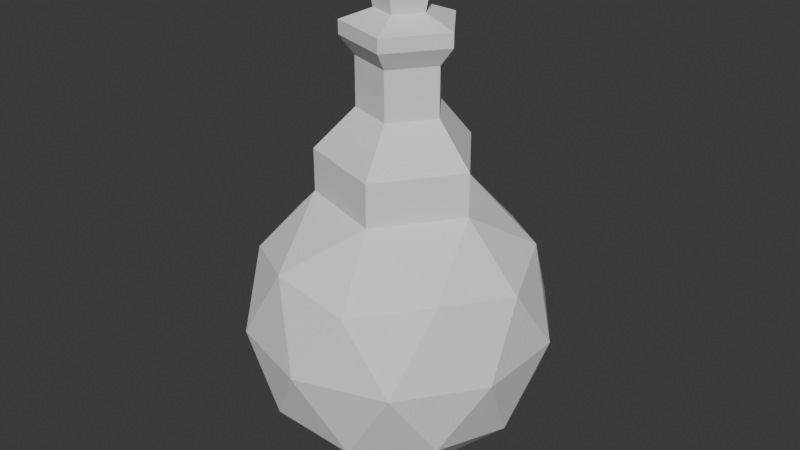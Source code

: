 # Source: POTION.blend  (saved by Blender 4.2.66; exported with 4.5.12 LTS)
import bpy
from mathutils import Matrix  # noqa: F401  (used for matrix-valued properties, if any)

bpy.ops.wm.read_factory_settings(use_empty=True)
scene = bpy.context.scene
scene.name = 'Scene'

# ---- collections
col_potion1 = bpy.data.collections.new('Potion1'); scene.collection.children.link(col_potion1)

# ---- world
world_world = bpy.data.worlds.new('World'); scene.world = world_world
world_world.use_nodes = True; world_world.node_tree.nodes.clear()
_N = world_world.node_tree.nodes; _L = world_world.node_tree.links
n0 = _N.new('ShaderNodeOutputWorld'); n0.name = 'World Output'; n0.location = (300, 300)
n1 = _N.new('ShaderNodeBackground'); n1.name = 'Background'; n1.location = (10, 300)
n1.inputs[0].default_value = (0.05088, 0.05088, 0.05088, 1.0)
_L.new(n1.outputs[0], n0.inputs[0])
n0.is_active_output = True
world_world.color = (0.05088, 0.05088, 0.05088)
world_world.sun_shadow_jitter_overblur = 0.0

# ---- meshes
me_icosphere_001 = bpy.data.meshes.new('Icosphere.001')
me_icosphere_001.from_pydata([(0.0, 0.0, -1.43), (1.035, -0.7518, -0.6395), (-0.3952, -1.216, -0.6395), (-1.279, 0.0, -0.6395), (-0.2276, 1.238, -0.7125), (1.035, 0.7518, -0.6395), (0.3952, -1.216, 0.6395), (-1.035, -0.7518, 0.6395), (-1.035, 0.7518, 0.6395), (0.3952, 1.216, 0.6395), (1.279, 0.0, 0.6395), (-0.2323, -0.715, -1.216), (0.6082, -0.4419, -1.216), (0.3759, -1.157, -0.7518), (1.216, 0.0, -0.7518), (0.6082, 0.4419, -1.216), (-0.7518, 0.0, -1.216), (-0.9841, -0.715, -0.7518), (-0.2323, 0.715, -1.216), (-0.9841, 0.715, -0.7518), (0.3759, 1.157, -0.7518), (1.36, -0.4419, 0.0), (1.36, 0.4419, 0.0), (0.0, -1.43, 0.0), (0.8405, -1.157, 0.0), (-1.36, -0.4419, 0.0), (-0.8405, -1.157, 0.0), (-0.8405, 1.157, 0.0), (-1.36, 0.4419, 0.0), (0.8405, 1.157, 0.0), (0.0, 1.43, 0.0), (0.9841, -0.715, 0.7518), (-0.3759, -1.157, 0.7518), (-1.216, 0.0, 0.7518), (-0.3759, 1.157, 0.7518), (0.9841, 0.715, 0.7518), (0.2323, -0.715, 1.216), (0.7518, 0.0, 1.216), (-0.6082, -0.4419, 1.216), (-0.6082, 0.4419, 1.216), (0.2323, 0.715, 1.216), (0.2323, -0.715, 1.216), (0.7518, 0.0, 1.216), (-0.6082, -0.4419, 1.216), (-0.6082, 0.4419, 1.216), (0.2323, 0.715, 1.216), (0.05831, -0.1795, 2.866), (0.2262, 0.05159, 2.866), (0.02218, -0.6467, 1.216), (-0.188, -0.5784, 1.216), (-0.3981, -0.5102, 1.216), (-0.6082, -0.2209, 1.216), (-0.6082, 0.0, 1.216), (-0.6082, 0.2209, 1.216), (-0.3981, 0.5102, 1.216), (-0.188, 0.5784, 1.216), (0.02218, 0.6467, 1.216), (0.6219, 0.1787, 1.216), (0.4921, 0.3575, 1.216), (0.3622, 0.5362, 1.216), (0.3622, -0.5362, 1.216), (0.4921, -0.3575, 1.216), (0.6219, -0.1787, 1.216), (0.2323, -0.715, 1.621), (0.1072, -0.3298, 1.998), (0.1072, -0.3298, 2.214), (0.7518, 0.0, 1.621), (0.3843, 0.05159, 1.998), (0.3843, 0.05159, 2.214), (-0.6082, -0.4419, 1.621), (-0.3412, -0.1841, 1.998), (-0.3412, -0.1841, 2.214), (-0.6082, 0.4419, 1.621), (-0.3412, 0.2873, 1.998), (-0.3412, 0.2873, 2.214), (0.2323, 0.715, 1.621), (0.1072, 0.433, 1.998), (0.1072, 0.433, 2.214), (-0.2133, -0.09121, 2.866), (-0.2133, 0.1944, 2.866), (0.05831, 0.2826, 2.866), (0.1482, 0.5592, 2.758), (-0.4485, 0.3653, 2.758), (-0.4485, -0.2621, 2.758), (0.517, 0.05159, 2.758), (0.1482, -0.456, 2.758), (0.1482, -0.456, 2.628), (0.517, 0.05159, 2.628), (-0.4485, -0.2621, 2.628), (-0.4485, 0.3653, 2.628), (0.1482, 0.5592, 2.628), (0.1072, 0.433, 2.454), (-0.3412, 0.2873, 2.454), (-0.3412, -0.1841, 2.454), (0.3843, 0.05159, 2.454), (0.1072, -0.3298, 2.454)], [(50, 43), (41, 48), (48, 49), (49, 50)], [(0, 12, 11), (1, 12, 14), (0, 11, 16), (0, 16, 18), (0, 18, 15), (1, 14, 21), (2, 13, 23), (3, 17, 25), (4, 19, 27), (5, 20, 29), (1, 21, 24), (2, 23, 26), (3, 25, 28), (4, 27, 30), (5, 29, 22), (6, 31, 36), (7, 32, 38), (8, 33, 39), (9, 34, 40), (10, 35, 37), (37, 35, 40), (35, 9, 40), (40, 34, 39), (34, 8, 39), (39, 33, 38), (33, 7, 38), (38, 32, 36), (32, 6, 36), (36, 31, 37), (31, 10, 37), (22, 35, 10), (22, 29, 35), (29, 9, 35), (30, 34, 9), (30, 27, 34), (27, 8, 34), (28, 33, 8), (28, 25, 33), (25, 7, 33), (26, 32, 7), (26, 23, 32), (23, 6, 32), (24, 31, 6), (24, 21, 31), (21, 10, 31), (29, 30, 9), (29, 20, 30), (20, 4, 30), (27, 28, 8), (27, 19, 28), (19, 3, 28), (25, 26, 7), (25, 17, 26), (17, 2, 26), (23, 24, 6), (23, 13, 24), (13, 1, 24), (21, 22, 10), (21, 14, 22), (14, 5, 22), (15, 20, 5), (15, 18, 20), (18, 4, 20), (18, 19, 4), (18, 16, 19), (16, 3, 19), (16, 17, 3), (16, 11, 17), (11, 2, 17), (14, 15, 5), (14, 12, 15), (12, 0, 15), (11, 13, 2), (11, 12, 13), (12, 1, 13), (44, 39, 38, 43, 51, 52, 53), (45, 40, 39, 44, 54, 55, 56), (45, 59, 58, 57, 42, 37, 40), (37, 42, 62, 61, 60, 41, 36), (68, 77, 91, 94), (38, 36, 41, 63, 69, 43), (64, 70, 69, 63), (42, 66, 63, 41, 60, 61, 62), (45, 75, 66, 42, 57, 58, 59), (45, 56, 55, 54, 44, 72, 75), (44, 53, 52, 51, 43, 69, 72), (70, 73, 72, 69), (73, 76, 75, 72), (67, 66, 75, 76), (64, 63, 66, 67), (65, 71, 70, 64), (65, 64, 67, 68), (68, 67, 76, 77), (74, 77, 76, 73), (71, 74, 73, 70), (65, 68, 94, 95), (71, 65, 95, 93), (91, 92, 89, 90), (74, 71, 93, 92), (77, 74, 92, 91), (92, 93, 88, 89), (95, 94, 87, 86), (94, 91, 90, 87), (93, 95, 86, 88), (89, 88, 83, 82), (88, 86, 85, 83), (86, 87, 84, 85), (90, 89, 82, 81), (87, 90, 81, 84), (81, 82, 79, 80), (83, 85, 46, 78), (84, 81, 80, 47), (85, 84, 47, 46), (82, 83, 78, 79)])
_uv = me_icosphere_001.uv_layers.new(name='UVMap')
_uv.uv.foreach_set('vector', [0.1818, 0.0, 0.2273, 0.07873, 0.1364, 0.07873, 0.2727, 0.1575, 0.3182, 0.07873, 0.3636, 0.1575, 0.9091, 0.0, 0.9545, 0.07873, 0.8636, 0.07873, 0.7273, 0.0, 0.7727, 0.07873, 0.6818, 0.07873, 0.5455, 0.0, 0.5909, 0.07873, 0.5, 0.07873, 0.2727, 0.1575, 0.3636, 0.1575, 0.3182, 0.2362, 0.09091, 0.1575, 0.1818, 0.1575, 0.1364, 0.2362, 0.8182, 0.1575, 0.9091, 0.1575, 0.8636, 0.2362, 0.6364, 0.1575, 0.7273, 0.1575, 0.6818, 0.2362, 0.4545, 0.1575, 0.5455, 0.1575, 0.5, 0.2362, 0.2727, 0.1575, 0.3182, 0.2362, 0.2273, 0.2362, 0.09091, 0.1575, 0.1364, 0.2362, 0.04546, 0.2362, 0.8182, 0.1575, 0.8636, 0.2362, 0.7727, 0.2362, 0.6364, 0.1575, 0.6818, 0.2362, 0.5909, 0.2362, 0.4545, 0.1575, 0.5, 0.2362, 0.4091, 0.2362, 0.1818, 0.3149, 0.2727, 0.3149, 0.2273, 0.3937, 0.0, 0.3149, 0.09091, 0.3149, 0.04546, 0.3937, 0.7273, 0.3149, 0.8182, 0.3149, 0.7727, 0.3937, 0.5455, 0.3149, 0.6364, 0.3149, 0.5909, 0.3937, 0.3636, 0.3149, 0.4545, 0.3149, 0.4091, 0.3937, 0.4091, 0.3937, 0.4545, 0.3149, 0.5, 0.3937, 0.4545, 0.3149, 0.5455, 0.3149, 0.5, 0.3937, 0.5909, 0.3937, 0.6364, 0.3149, 0.6818, 0.3937, 0.6364, 0.3149, 0.7273, 0.3149, 0.6818, 0.3937, 0.7727, 0.3937, 0.8182, 0.3149, 0.8636, 0.3937, 0.8182, 0.3149, 0.9091, 0.3149, 0.8636, 0.3937, 0.04546, 0.3937, 0.09091, 0.3149, 0.1364, 0.3937, 0.09091, 0.3149, 0.1818, 0.3149, 0.1364, 0.3937, 0.2273, 0.3937, 0.2727, 0.3149, 0.3182, 0.3937, 0.2727, 0.3149, 0.3636, 0.3149, 0.3182, 0.3937, 0.4091, 0.2362, 0.4545, 0.3149, 0.3636, 0.3149, 0.4091, 0.2362, 0.5, 0.2362, 0.4545, 0.3149, 0.5, 0.2362, 0.5455, 0.3149, 0.4545, 0.3149, 0.5909, 0.2362, 0.6364, 0.3149, 0.5455, 0.3149, 0.5909, 0.2362, 0.6818, 0.2362, 0.6364, 0.3149, 0.6818, 0.2362, 0.7273, 0.3149, 0.6364, 0.3149, 0.7727, 0.2362, 0.8182, 0.3149, 0.7273, 0.3149, 0.7727, 0.2362, 0.8636, 0.2362, 0.8182, 0.3149, 0.8636, 0.2362, 0.9091, 0.3149, 0.8182, 0.3149, 0.04546, 0.2362, 0.09091, 0.3149, 0.0, 0.3149, 0.04546, 0.2362, 0.1364, 0.2362, 0.09091, 0.3149, 0.1364, 0.2362, 0.1818, 0.3149, 0.09091, 0.3149, 0.2273, 0.2362, 0.2727, 0.3149, 0.1818, 0.3149, 0.2273, 0.2362, 0.3182, 0.2362, 0.2727, 0.3149, 0.3182, 0.2362, 0.3636, 0.3149, 0.2727, 0.3149, 0.5, 0.2362, 0.5909, 0.2362, 0.5455, 0.3149, 0.5, 0.2362, 0.5455, 0.1575, 0.5909, 0.2362, 0.5455, 0.1575, 0.6364, 0.1575, 0.5909, 0.2362, 0.6818, 0.2362, 0.7727, 0.2362, 0.7273, 0.3149, 0.6818, 0.2362, 0.7273, 0.1575, 0.7727, 0.2362, 0.7273, 0.1575, 0.8182, 0.1575, 0.7727, 0.2362, 0.8636, 0.2362, 0.9545, 0.2362, 0.9091, 0.3149, 0.8636, 0.2362, 0.9091, 0.1575, 0.9545, 0.2362, 0.9091, 0.1575, 1.0, 0.1575, 0.9545, 0.2362, 0.1364, 0.2362, 0.2273, 0.2362, 0.1818, 0.3149, 0.1364, 0.2362, 0.1818, 0.1575, 0.2273, 0.2362, 0.1818, 0.1575, 0.2727, 0.1575, 0.2273, 0.2362, 0.3182, 0.2362, 0.4091, 0.2362, 0.3636, 0.3149, 0.3182, 0.2362, 0.3636, 0.1575, 0.4091, 0.2362, 0.3636, 0.1575, 0.4545, 0.1575, 0.4091, 0.2362, 0.5, 0.07873, 0.5455, 0.1575, 0.4545, 0.1575, 0.5, 0.07873, 0.5909, 0.07873, 0.5455, 0.1575, 0.5909, 0.07873, 0.6364, 0.1575, 0.5455, 0.1575, 0.6818, 0.07873, 0.7273, 0.1575, 0.6364, 0.1575, 0.6818, 0.07873, 0.7727, 0.07873, 0.7273, 0.1575, 0.7727, 0.07873, 0.8182, 0.1575, 0.7273, 0.1575, 0.8636, 0.07873, 0.9091, 0.1575, 0.8182, 0.1575, 0.8636, 0.07873, 0.9545, 0.07873, 0.9091, 0.1575, 0.9545, 0.07873, 1.0, 0.1575, 0.9091, 0.1575, 0.3636, 0.1575, 0.4091, 0.07873, 0.4545, 0.1575, 0.3636, 0.1575, 0.3182, 0.07873, 0.4091, 0.07873, 0.3182, 0.07873, 0.3636, 0.0, 0.4091, 0.07873, 0.1364, 0.07873, 0.1818, 0.1575, 0.09091, 0.1575, 0.1364, 0.07873, 0.2273, 0.07873, 0.1818, 0.1575, 0.2273, 0.07873, 0.2727, 0.1575, 0.1818, 0.1575, 0.0, 0.0, 0.7727, 0.3937, 0.8636, 0.3937, 0.0, 0.0, 0.0, 0.0, 0.0, 0.0, 0.0, 0.0, 0.0, 0.0, 0.5909, 0.3937, 0.7727, 0.3937, 0.0, 0.0, 0.0, 0.0, 0.0, 0.0, 0.0, 0.0, 0.0, 0.0, 0.0, 0.0, 0.0, 0.0, 0.0, 0.0, 0.0, 0.0, 0.4091, 0.3937, 0.5909, 0.3937, 0.4091, 0.3937, 0.0, 0.0, 0.0, 0.0, 0.0, 0.0, 0.0, 0.0, 0.0, 0.0, 0.2273, 0.3937, 0.0, 0.0, 0.0, 0.0, 0.0, 0.0, 0.0, 0.0, 0.8636, 0.3937, 0.2273, 0.3937, 0.0, 0.0, 0.0, 0.0, 0.0, 0.0, 0.0, 0.0, 0.0, 0.0, 0.0, 0.0, 0.0, 0.0, 0.0, 0.0, 0.0, 0.0, 0.0, 0.0, 0.0, 0.0, 0.0, 0.0, 0.0, 0.0, 0.0, 0.0, 0.0, 0.0, 0.0, 0.0, 0.0, 0.0, 0.0, 0.0, 0.0, 0.0, 0.0, 0.0, 0.0, 0.0, 0.0, 0.0, 0.0, 0.0, 0.0, 0.0, 0.0, 0.0, 0.0, 0.0, 0.0, 0.0, 0.0, 0.0, 0.0, 0.0, 0.0, 0.0, 0.0, 0.0, 0.0, 0.0, 0.0, 0.0, 0.0, 0.0, 0.0, 0.0, 0.0, 0.0, 0.0, 0.0, 0.0, 0.0, 0.0, 0.0, 0.0, 0.0, 0.0, 0.0, 0.0, 0.0, 0.0, 0.0, 0.0, 0.0, 0.0, 0.0, 0.0, 0.0, 0.0, 0.0, 0.0, 0.0, 0.0, 0.0, 0.0, 0.0, 0.0, 0.0, 0.0, 0.0, 0.0, 0.0, 0.0, 0.0, 0.0, 0.0, 0.0, 0.0, 0.0, 0.0, 0.0, 0.0, 0.0, 0.0, 0.0, 0.0, 0.0, 0.0, 0.0, 0.0, 0.0, 0.0, 0.0, 0.0, 0.0, 0.0, 0.0, 0.0, 0.0, 0.0, 0.0, 0.0, 0.0, 0.0, 0.0, 0.0, 0.0, 0.0, 0.0, 0.0, 0.0, 0.0, 0.0, 0.0, 0.0, 0.0, 0.0, 0.0, 0.0, 0.0, 0.0, 0.0, 0.0, 0.0, 0.0, 0.0, 0.0, 0.0, 0.0, 0.0, 0.0, 0.0, 0.0, 0.0, 0.0, 0.0, 0.0, 0.0, 0.0, 0.0, 0.0, 0.0, 0.0, 0.0, 0.0, 0.0, 0.0, 0.0, 0.0, 0.0, 0.0, 0.0, 0.0, 0.0, 0.0, 0.0, 0.0, 0.0, 0.0, 0.0, 0.0, 0.0, 0.0, 0.0, 0.0, 0.0, 0.0, 0.0, 0.0, 0.0, 0.0, 0.0, 0.0, 0.0, 0.0, 0.0, 0.0, 0.0, 0.0, 0.0, 0.0, 0.0, 0.0, 0.0, 0.0, 0.0, 0.0, 0.0, 0.0, 0.0, 0.0, 0.0, 0.0, 0.0, 0.0, 0.0, 0.0, 0.0, 0.0, 0.0, 0.0, 0.0, 0.0, 0.0, 0.0, 0.0, 0.0, 0.0, 0.0, 0.0, 0.0, 0.0, 0.0, 0.0, 0.0, 0.0, 0.0, 0.0, 0.0, 0.0, 0.0, 0.0, 0.0, 0.0, 0.0, 0.0, 0.0, 0.0, 0.0, 0.0, 0.0, 0.0, 0.0, 0.0, 0.0, 0.0, 0.0, 0.0, 0.0, 0.0, 0.0, 0.0, 0.0, 0.0, 0.0, 0.0, 0.0, 0.0, 0.0, 0.0, 0.0, 0.0, 0.0, 0.0, 0.0, 0.0, 0.0, 0.0, 0.0, 0.0, 0.0, 0.0])
me_icosphere_001.update()
me_icosphere_003 = bpy.data.meshes.new('Icosphere.003')
me_icosphere_003.from_pydata([(0.0, 0.0, -1.43), (1.035, -0.7518, -0.6395), (-0.3952, -1.216, -0.6395), (-1.279, 0.0, -0.6395), (-0.2276, 1.238, -0.7125), (1.035, 0.7518, -0.6395), (0.3952, -1.216, 0.6395), (-1.035, -0.7518, 0.6395), (-1.035, 0.7518, 0.6395), (0.3952, 1.216, 0.6395), (1.279, 0.0, 0.6395), (-0.2323, -0.715, -1.216), (0.6082, -0.4419, -1.216), (0.3759, -1.157, -0.7518), (1.216, 0.0, -0.7518), (0.6082, 0.4419, -1.216), (-0.7518, 0.0, -1.216), (-0.9841, -0.715, -0.7518), (-0.2323, 0.715, -1.216), (-0.9841, 0.715, -0.7518), (0.3759, 1.157, -0.7518), (1.36, -0.4419, 0.0), (1.36, 0.4419, 0.0), (0.0, -1.43, 0.0), (0.8405, -1.157, 0.0), (-1.36, -0.4419, 0.0), (-0.8405, -1.157, 0.0), (-0.8405, 1.157, 0.0), (-1.36, 0.4419, 0.0), (0.8405, 1.157, 0.0), (0.0, 1.43, 0.0), (0.9841, -0.715, 0.7518), (-0.3759, -1.157, 0.7518), (-1.216, 0.0, 0.7518), (-0.3759, 1.157, 0.7518), (0.9841, 0.715, 0.7518), (0.2323, -0.715, 1.216), (0.7518, 0.0, 1.216), (-0.6082, -0.4419, 1.216), (-0.6082, 0.4419, 1.216), (0.2323, 0.715, 1.216), (0.2323, -0.715, 1.216), (0.7518, 0.0, 1.216), (-0.6082, -0.4419, 1.216), (-0.6082, 0.4419, 1.216), (0.2323, 0.715, 1.216), (0.02218, -0.6467, 1.216), (-0.188, -0.5784, 1.216), (-0.3981, -0.5102, 1.216), (-0.6082, -0.2209, 1.216), (-0.6082, 0.0, 1.216), (-0.6082, 0.2209, 1.216), (-0.3981, 0.5102, 1.216), (-0.188, 0.5784, 1.216), (0.02218, 0.6467, 1.216), (0.6219, 0.1787, 1.216), (0.4921, 0.3575, 1.216), (0.3622, 0.5362, 1.216), (0.3622, -0.5362, 1.216), (0.4921, -0.3575, 1.216), (0.6219, -0.1787, 1.216), (0.2323, -0.715, 1.621), (0.1072, -0.3298, 1.998), (0.1072, -0.3298, 2.214), (0.7518, 0.0, 1.621), (0.3843, 0.05159, 1.998), (0.3843, 0.05159, 2.214), (-0.6082, -0.4419, 1.621), (-0.3412, -0.1841, 1.998), (-0.3412, -0.1841, 2.214), (-0.6082, 0.4419, 1.621), (-0.3412, 0.2873, 1.998), (-0.3412, 0.2873, 2.214), (0.2323, 0.715, 1.621), (0.1072, 0.433, 1.998), (0.1072, 0.433, 2.214), (0.1482, 0.5592, 3.232), (-0.4485, 0.3653, 3.232), (-0.4485, -0.2621, 3.232), (0.517, 0.05159, 3.232), (0.1482, -0.456, 3.232), (0.1482, -0.456, 3.102), (0.517, 0.05159, 3.102), (-0.4485, -0.2621, 3.102), (-0.4485, 0.3653, 3.102), (0.1482, 0.5592, 3.102), (0.1072, 0.433, 2.927), (-0.3412, 0.2873, 2.927), (-0.3412, -0.1841, 2.927), (0.3843, 0.05159, 2.927), (0.1072, -0.3298, 2.927), (0.0734, 0.3825, 3.343), (-0.335, 0.2498, 3.343), (-0.335, -0.1796, 3.343), (0.3258, 0.03509, 3.343), (0.0734, -0.3123, 3.343), (-0.335, -0.1796, 3.254)], [(48, 43), (41, 46), (46, 47), (47, 48)], [(0, 12, 11), (1, 12, 14), (0, 11, 16), (0, 16, 18), (0, 18, 15), (1, 14, 21), (2, 13, 23), (3, 17, 25), (4, 19, 27), (5, 20, 29), (1, 21, 24), (2, 23, 26), (3, 25, 28), (4, 27, 30), (5, 29, 22), (6, 31, 36), (7, 32, 38), (8, 33, 39), (9, 34, 40), (10, 35, 37), (37, 35, 40), (35, 9, 40), (40, 34, 39), (34, 8, 39), (39, 33, 38), (33, 7, 38), (38, 32, 36), (32, 6, 36), (36, 31, 37), (31, 10, 37), (22, 35, 10), (22, 29, 35), (29, 9, 35), (30, 34, 9), (30, 27, 34), (27, 8, 34), (28, 33, 8), (28, 25, 33), (25, 7, 33), (26, 32, 7), (26, 23, 32), (23, 6, 32), (24, 31, 6), (24, 21, 31), (21, 10, 31), (29, 30, 9), (29, 20, 30), (20, 4, 30), (27, 28, 8), (27, 19, 28), (19, 3, 28), (25, 26, 7), (25, 17, 26), (17, 2, 26), (23, 24, 6), (23, 13, 24), (13, 1, 24), (21, 22, 10), (21, 14, 22), (14, 5, 22), (15, 20, 5), (15, 18, 20), (18, 4, 20), (18, 19, 4), (18, 16, 19), (16, 3, 19), (16, 17, 3), (16, 11, 17), (11, 2, 17), (14, 15, 5), (14, 12, 15), (12, 0, 15), (11, 13, 2), (11, 12, 13), (12, 1, 13), (44, 39, 38, 43, 49, 50, 51), (45, 40, 39, 44, 52, 53, 54), (45, 57, 56, 55, 42, 37, 40), (37, 42, 60, 59, 58, 41, 36), (66, 75, 86, 89), (38, 36, 41, 61, 67, 43), (62, 68, 67, 61), (42, 64, 61, 41, 58, 59, 60), (45, 73, 64, 42, 55, 56, 57), (45, 54, 53, 52, 44, 70, 73), (44, 51, 50, 49, 43, 67, 70), (68, 71, 70, 67), (71, 74, 73, 70), (65, 64, 73, 74), (62, 61, 64, 65), (63, 69, 68, 62), (63, 62, 65, 66), (66, 65, 74, 75), (72, 75, 74, 71), (69, 72, 71, 68), (63, 66, 89, 90), (69, 63, 90, 88), (86, 87, 84, 85), (72, 69, 88, 87), (75, 72, 87, 86), (87, 88, 83, 84), (90, 89, 82, 81), (89, 86, 85, 82), (88, 90, 81, 83), (84, 83, 78, 77), (83, 81, 80, 78), (81, 82, 79, 80), (85, 84, 77, 76), (82, 85, 76, 79), (80, 79, 94, 95), (95, 94, 91, 92, 93), (79, 76, 91, 94), (77, 78, 93, 92), (76, 77, 92, 91), (78, 80, 95, 93), (83, 78, 93, 96)])
_uv = me_icosphere_003.uv_layers.new(name='UVMap')
_uv.uv.foreach_set('vector', [0.1818, 0.0, 0.2273, 0.07873, 0.1364, 0.07873, 0.2727, 0.1575, 0.3182, 0.07873, 0.3636, 0.1575, 0.9091, 0.0, 0.9545, 0.07873, 0.8636, 0.07873, 0.7273, 0.0, 0.7727, 0.07873, 0.6818, 0.07873, 0.5455, 0.0, 0.5909, 0.07873, 0.5, 0.07873, 0.2727, 0.1575, 0.3636, 0.1575, 0.3182, 0.2362, 0.09091, 0.1575, 0.1818, 0.1575, 0.1364, 0.2362, 0.8182, 0.1575, 0.9091, 0.1575, 0.8636, 0.2362, 0.6364, 0.1575, 0.7273, 0.1575, 0.6818, 0.2362, 0.4545, 0.1575, 0.5455, 0.1575, 0.5, 0.2362, 0.2727, 0.1575, 0.3182, 0.2362, 0.2273, 0.2362, 0.09091, 0.1575, 0.1364, 0.2362, 0.04546, 0.2362, 0.8182, 0.1575, 0.8636, 0.2362, 0.7727, 0.2362, 0.6364, 0.1575, 0.6818, 0.2362, 0.5909, 0.2362, 0.4545, 0.1575, 0.5, 0.2362, 0.4091, 0.2362, 0.1818, 0.3149, 0.2727, 0.3149, 0.2273, 0.3937, 0.0, 0.3149, 0.09091, 0.3149, 0.04546, 0.3937, 0.7273, 0.3149, 0.8182, 0.3149, 0.7727, 0.3937, 0.5455, 0.3149, 0.6364, 0.3149, 0.5909, 0.3937, 0.3636, 0.3149, 0.4545, 0.3149, 0.4091, 0.3937, 0.4091, 0.3937, 0.4545, 0.3149, 0.5, 0.3937, 0.4545, 0.3149, 0.5455, 0.3149, 0.5, 0.3937, 0.5909, 0.3937, 0.6364, 0.3149, 0.6818, 0.3937, 0.6364, 0.3149, 0.7273, 0.3149, 0.6818, 0.3937, 0.7727, 0.3937, 0.8182, 0.3149, 0.8636, 0.3937, 0.8182, 0.3149, 0.9091, 0.3149, 0.8636, 0.3937, 0.04546, 0.3937, 0.09091, 0.3149, 0.1364, 0.3937, 0.09091, 0.3149, 0.1818, 0.3149, 0.1364, 0.3937, 0.2273, 0.3937, 0.2727, 0.3149, 0.3182, 0.3937, 0.2727, 0.3149, 0.3636, 0.3149, 0.3182, 0.3937, 0.4091, 0.2362, 0.4545, 0.3149, 0.3636, 0.3149, 0.4091, 0.2362, 0.5, 0.2362, 0.4545, 0.3149, 0.5, 0.2362, 0.5455, 0.3149, 0.4545, 0.3149, 0.5909, 0.2362, 0.6364, 0.3149, 0.5455, 0.3149, 0.5909, 0.2362, 0.6818, 0.2362, 0.6364, 0.3149, 0.6818, 0.2362, 0.7273, 0.3149, 0.6364, 0.3149, 0.7727, 0.2362, 0.8182, 0.3149, 0.7273, 0.3149, 0.7727, 0.2362, 0.8636, 0.2362, 0.8182, 0.3149, 0.8636, 0.2362, 0.9091, 0.3149, 0.8182, 0.3149, 0.04546, 0.2362, 0.09091, 0.3149, 0.0, 0.3149, 0.04546, 0.2362, 0.1364, 0.2362, 0.09091, 0.3149, 0.1364, 0.2362, 0.1818, 0.3149, 0.09091, 0.3149, 0.2273, 0.2362, 0.2727, 0.3149, 0.1818, 0.3149, 0.2273, 0.2362, 0.3182, 0.2362, 0.2727, 0.3149, 0.3182, 0.2362, 0.3636, 0.3149, 0.2727, 0.3149, 0.5, 0.2362, 0.5909, 0.2362, 0.5455, 0.3149, 0.5, 0.2362, 0.5455, 0.1575, 0.5909, 0.2362, 0.5455, 0.1575, 0.6364, 0.1575, 0.5909, 0.2362, 0.6818, 0.2362, 0.7727, 0.2362, 0.7273, 0.3149, 0.6818, 0.2362, 0.7273, 0.1575, 0.7727, 0.2362, 0.7273, 0.1575, 0.8182, 0.1575, 0.7727, 0.2362, 0.8636, 0.2362, 0.9545, 0.2362, 0.9091, 0.3149, 0.8636, 0.2362, 0.9091, 0.1575, 0.9545, 0.2362, 0.9091, 0.1575, 1.0, 0.1575, 0.9545, 0.2362, 0.1364, 0.2362, 0.2273, 0.2362, 0.1818, 0.3149, 0.1364, 0.2362, 0.1818, 0.1575, 0.2273, 0.2362, 0.1818, 0.1575, 0.2727, 0.1575, 0.2273, 0.2362, 0.3182, 0.2362, 0.4091, 0.2362, 0.3636, 0.3149, 0.3182, 0.2362, 0.3636, 0.1575, 0.4091, 0.2362, 0.3636, 0.1575, 0.4545, 0.1575, 0.4091, 0.2362, 0.5, 0.07873, 0.5455, 0.1575, 0.4545, 0.1575, 0.5, 0.07873, 0.5909, 0.07873, 0.5455, 0.1575, 0.5909, 0.07873, 0.6364, 0.1575, 0.5455, 0.1575, 0.6818, 0.07873, 0.7273, 0.1575, 0.6364, 0.1575, 0.6818, 0.07873, 0.7727, 0.07873, 0.7273, 0.1575, 0.7727, 0.07873, 0.8182, 0.1575, 0.7273, 0.1575, 0.8636, 0.07873, 0.9091, 0.1575, 0.8182, 0.1575, 0.8636, 0.07873, 0.9545, 0.07873, 0.9091, 0.1575, 0.9545, 0.07873, 1.0, 0.1575, 0.9091, 0.1575, 0.3636, 0.1575, 0.4091, 0.07873, 0.4545, 0.1575, 0.3636, 0.1575, 0.3182, 0.07873, 0.4091, 0.07873, 0.3182, 0.07873, 0.3636, 0.0, 0.4091, 0.07873, 0.1364, 0.07873, 0.1818, 0.1575, 0.09091, 0.1575, 0.1364, 0.07873, 0.2273, 0.07873, 0.1818, 0.1575, 0.2273, 0.07873, 0.2727, 0.1575, 0.1818, 0.1575, 0.0, 0.0, 0.7727, 0.3937, 0.8636, 0.3937, 0.0, 0.0, 0.0, 0.0, 0.0, 0.0, 0.0, 0.0, 0.0, 0.0, 0.5909, 0.3937, 0.7727, 0.3937, 0.0, 0.0, 0.0, 0.0, 0.0, 0.0, 0.0, 0.0, 0.0, 0.0, 0.0, 0.0, 0.0, 0.0, 0.0, 0.0, 0.0, 0.0, 0.4091, 0.3937, 0.5909, 0.3937, 0.4091, 0.3937, 0.0, 0.0, 0.0, 0.0, 0.0, 0.0, 0.0, 0.0, 0.0, 0.0, 0.2273, 0.3937, 0.0, 0.0, 0.0, 0.0, 0.0, 0.0, 0.0, 0.0, 0.8636, 0.3937, 0.2273, 0.3937, 0.0, 0.0, 0.0, 0.0, 0.0, 0.0, 0.0, 0.0, 0.0, 0.0, 0.0, 0.0, 0.0, 0.0, 0.0, 0.0, 0.0, 0.0, 0.0, 0.0, 0.0, 0.0, 0.0, 0.0, 0.0, 0.0, 0.0, 0.0, 0.0, 0.0, 0.0, 0.0, 0.0, 0.0, 0.0, 0.0, 0.0, 0.0, 0.0, 0.0, 0.0, 0.0, 0.0, 0.0, 0.0, 0.0, 0.0, 0.0, 0.0, 0.0, 0.0, 0.0, 0.0, 0.0, 0.0, 0.0, 0.0, 0.0, 0.0, 0.0, 0.0, 0.0, 0.0, 0.0, 0.0, 0.0, 0.0, 0.0, 0.0, 0.0, 0.0, 0.0, 0.0, 0.0, 0.0, 0.0, 0.0, 0.0, 0.0, 0.0, 0.0, 0.0, 0.0, 0.0, 0.0, 0.0, 0.0, 0.0, 0.0, 0.0, 0.0, 0.0, 0.0, 0.0, 0.0, 0.0, 0.0, 0.0, 0.0, 0.0, 0.0, 0.0, 0.0, 0.0, 0.0, 0.0, 0.0, 0.0, 0.0, 0.0, 0.0, 0.0, 0.0, 0.0, 0.0, 0.0, 0.0, 0.0, 0.0, 0.0, 0.0, 0.0, 0.0, 0.0, 0.0, 0.0, 0.0, 0.0, 0.0, 0.0, 0.0, 0.0, 0.0, 0.0, 0.0, 0.0, 0.0, 0.0, 0.0, 0.0, 0.0, 0.0, 0.0, 0.0, 0.0, 0.0, 0.0, 0.0, 0.0, 0.0, 0.0, 0.0, 0.0, 0.0, 0.0, 0.0, 0.0, 0.0, 0.0, 0.0, 0.0, 0.0, 0.0, 0.0, 0.0, 0.0, 0.0, 0.0, 0.0, 0.0, 0.0, 0.0, 0.0, 0.0, 0.0, 0.0, 0.0, 0.0, 0.0, 0.0, 0.0, 0.0, 0.0, 0.0, 0.0, 0.0, 0.0, 0.0, 0.0, 0.0, 0.0, 0.0, 0.0, 0.0, 0.0, 0.0, 0.0, 0.0, 0.0, 0.0, 0.0, 0.0, 0.0, 0.0, 0.0, 0.0, 0.0, 0.0, 0.0, 0.0, 0.0, 0.0, 0.0, 0.0, 0.0, 0.0, 0.0, 0.0, 0.0, 0.0, 0.0, 0.0, 0.0, 0.0, 0.0, 0.0, 0.0, 0.0, 0.0, 0.0, 0.0, 0.0, 0.0, 0.0, 0.0, 0.0, 0.0, 0.0, 0.0, 0.0, 0.0, 0.0, 0.0, 0.0, 0.0, 0.0, 0.0, 0.0, 0.0, 0.0, 0.0, 0.0, 0.0, 0.0, 0.0, 0.0, 0.0, 0.0, 0.0, 0.0, 0.0, 0.0, 0.0, 0.0, 0.0, 0.0, 0.0, 0.0, 0.0, 0.0, 0.0, 0.0, 0.0, 0.0, 0.0, 0.0, 0.0, 0.0, 0.0, 0.0, 0.0, 0.0, 0.0, 0.0, 0.0, 0.0, 0.0, 0.0, 0.0, 0.0, 0.0, 0.0, 0.0, 0.0, 0.0, 0.0, 0.0, 0.0, 0.0, 0.0, 0.0, 0.0, 0.0, 0.0, 0.0, 0.0, 0.0, 0.0, 0.0, 0.0, 0.0, 0.0, 0.0, 0.0])
me_icosphere_003.update()
me_icosphere_002 = bpy.data.meshes.new('Icosphere.002')
me_icosphere_002.from_pydata([(0.05831, -0.1795, 2.866), (0.2262, 0.05159, 2.866), (-0.2133, -0.09121, 2.866), (-0.2133, 0.1944, 2.866), (0.05831, 0.2826, 2.866), (0.08391, -0.2583, 3.225), (0.309, 0.05159, 3.225), (-0.2803, -0.1399, 3.225), (-0.2803, 0.2431, 3.225), (0.08391, 0.3615, 3.225)], [], [(0, 1, 6, 5), (3, 4, 9, 8), (0, 2, 7, 5), (2, 3, 8, 7), (1, 4, 9, 6), (8, 9, 6, 5, 7), (3, 2, 0, 1, 4)])
_uv = me_icosphere_002.uv_layers.new(name='UVMap')
_uv.uv.foreach_set('vector', [0.0, 0.0, 0.0, 0.0, 0.0, 0.0, 0.0, 0.0, 0.0, 0.0, 0.0, 0.0, 0.0, 0.0, 0.0, 0.0, 0.0, 0.0, 0.0, 0.0, 0.0, 0.0, 0.0, 0.0, 0.0, 0.0, 0.0, 0.0, 0.0, 0.0, 0.0, 0.0, 0.0, 0.0, 0.0, 0.0, 0.0, 0.0, 0.0, 0.0, 0.0, 0.0, 0.0, 0.0, 0.0, 0.0, 0.0, 0.0, 0.0, 0.0, 0.0, 0.0, 0.0, 0.0, 0.0, 0.0, 0.0, 0.0, 0.0, 0.0])
me_icosphere_002.update()

# ---- objects
ob_glass_potion = bpy.data.objects.new('Glass_Potion', me_icosphere_001)
ob_liquide_potion = bpy.data.objects.new('Liquide_Potion', me_icosphere_003)
ob_bouchon_potion = bpy.data.objects.new('Bouchon_Potion', me_icosphere_002)

# ---- transforms, parenting, visibility, modifiers, constraints
ob_glass_potion.location = (0.0, 0.0, 0.0)
ob_liquide_potion.location = (0.009102, 0.0, 0.0)
ob_liquide_potion.scale = (0.8401, 0.8401, 0.8401)
ob_bouchon_potion.location = (0.0, 0.0, -0.0002092)

# ---- collection membership
col_potion1.objects.link(ob_glass_potion)
col_potion1.objects.link(ob_liquide_potion)
col_potion1.objects.link(ob_bouchon_potion)

# ---- scene / render settings (as saved in the file)
scene.frame_start = 1; scene.frame_end = 250; scene.frame_set(1)
scene.render.engine = 'BLENDER_EEVEE_NEXT'
bpy.context.view_layer.update()

# ---- added for rendering (the .blend has no active camera and no usable light): camera, sun
cam_auto = bpy.data.cameras.new('AutoCamera')
cam_auto.lens = 50.0
cam_auto.sensor_width = 36.0
cam_auto.clip_end = 1000.0
ob_auto_camera = bpy.data.objects.new('AutoCamera', cam_auto)
scene.collection.objects.link(ob_auto_camera)
ob_auto_camera.location = (5.64649, -6.77579, 5.41455)
ob_auto_camera.rotation_euler = (1.09748, -7.21219e-08, 0.694738)
scene.camera = ob_auto_camera
light_auto_sun = bpy.data.lights.new('AutoSun', 'SUN')
light_auto_sun.energy = 3.0
light_auto_sun.angle = 0.0523599
ob_auto_sun = bpy.data.objects.new('AutoSun', light_auto_sun)
scene.collection.objects.link(ob_auto_sun)
ob_auto_sun.rotation_euler = (0.872665, 0.174533, 0.523599)
bpy.context.view_layer.update()
